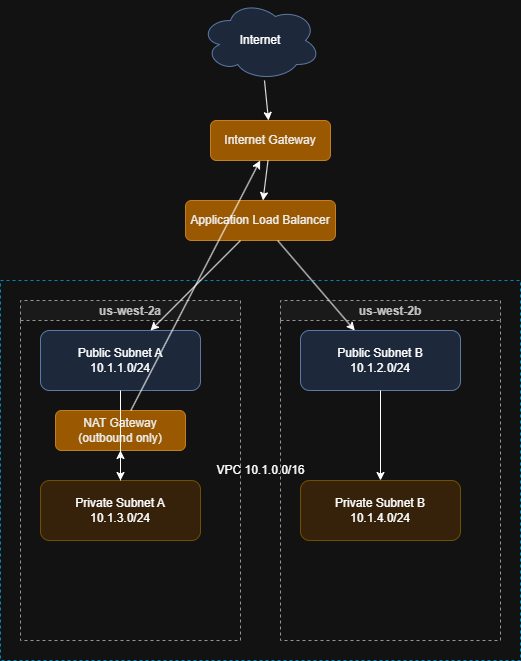

The diagram above was exported from draw.io. Its source (the exported page's mxGraphModel, read from the mxfile embedded in the PNG):
<mxGraphModel dx="825" dy="850" grid="1" gridSize="10" guides="1" tooltips="1" connect="1" arrows="1" fold="1" page="1" pageScale="1" pageWidth="850" pageHeight="1100" math="0" shadow="0">
  <root>
    <mxCell id="0" />
    <mxCell id="1" parent="0" />
    <mxCell id="2" parent="1" style="shape=cloud;whiteSpace=wrap;html=1;fillColor=#dae8fc;strokeColor=#6c8ebf;" value="Internet" vertex="1">
      <mxGeometry height="80" width="120" x="300" y="20" as="geometry" />
    </mxCell>
    <mxCell id="3" parent="1" style="rounded=1;whiteSpace=wrap;html=1;fillColor=#f0a30a;fontColor=#000000;strokeColor=#BD7000;" value="Internet Gateway" vertex="1">
      <mxGeometry height="40" width="120" x="310" y="140" as="geometry" />
    </mxCell>
    <mxCell id="4" parent="1" style="rounded=1;whiteSpace=wrap;html=1;fillColor=#f0a30a;fontColor=#000000;strokeColor=#BD7000;" value="Application Load Balancer" vertex="1">
      <mxGeometry height="40" width="150" x="285" y="220" as="geometry" />
    </mxCell>
    <mxCell id="5" parent="1" style="points=[[0,0],[0.25,0],[0.5,0],[0.75,0],[1,0],[1,0.25],[1,0.5],[1,0.75],[1,1],[0.75,1],[0.5,1],[0.25,1],[0,1],[0,0.75],[0,0.5],[0,0.25]];shape=mxgraph.cisco.sites.generic_building;html=1;dashed=1;fillColor=none;strokeColor=#00BEF2;" value="VPC 10.1.0.0/16" vertex="1">
      <mxGeometry height="380" width="520" x="100" y="300" as="geometry" />
    </mxCell>
    <mxCell id="6" parent="1" style="swimlane;startSize=20;fillColor=#f5f5f5;strokeColor=#666666;fontColor=#333333;dashed=1;" value="us-west-2a" vertex="1">
      <mxGeometry height="340" width="220" x="120" y="320" as="geometry" />
    </mxCell>
    <mxCell id="7" parent="1" style="rounded=1;whiteSpace=wrap;html=1;fillColor=#dae8fc;strokeColor=#6c8ebf;" value="Public Subnet A&#10;10.1.1.0/24" vertex="1">
      <mxGeometry height="60" width="160" x="140" y="350" as="geometry" />
    </mxCell>
    <mxCell id="8" parent="1" style="rounded=1;whiteSpace=wrap;html=1;fillColor=#f0a30a;fontColor=#000000;strokeColor=#BD7000;" value="NAT Gateway&#10;(outbound only)" vertex="1">
      <mxGeometry height="40" width="130" x="155" y="430" as="geometry" />
    </mxCell>
    <mxCell id="9" parent="1" style="rounded=1;whiteSpace=wrap;html=1;fillColor=#ffe6cc;strokeColor=#d6b656;" value="Private Subnet A&#10;10.1.3.0/24" vertex="1">
      <mxGeometry height="60" width="160" x="140" y="500" as="geometry" />
    </mxCell>
    <mxCell id="10" parent="1" style="swimlane;startSize=20;fillColor=#f5f5f5;strokeColor=#666666;fontColor=#333333;dashed=1;" value="us-west-2b" vertex="1">
      <mxGeometry height="340" width="220" x="380" y="320" as="geometry">
        <mxRectangle height="30" width="100" x="380" y="320" as="alternateBounds" />
      </mxGeometry>
    </mxCell>
    <mxCell id="11" parent="1" style="rounded=1;whiteSpace=wrap;html=1;fillColor=#dae8fc;strokeColor=#6c8ebf;" value="Public Subnet B&#10;10.1.2.0/24" vertex="1">
      <mxGeometry height="60" width="160" x="400" y="350" as="geometry" />
    </mxCell>
    <mxCell id="12" parent="1" style="rounded=1;whiteSpace=wrap;html=1;fillColor=#ffe6cc;strokeColor=#d6b656;" value="Private Subnet B&#10;10.1.4.0/24" vertex="1">
      <mxGeometry height="60" width="160" x="400" y="500" as="geometry" />
    </mxCell>
    <mxCell id="13" edge="1" parent="1" source="2" target="3">
      <mxGeometry relative="1" as="geometry" />
    </mxCell>
    <mxCell id="14" edge="1" parent="1" source="3" target="4">
      <mxGeometry relative="1" as="geometry" />
    </mxCell>
    <mxCell id="15" edge="1" parent="1" source="4" target="7">
      <mxGeometry relative="1" as="geometry" />
    </mxCell>
    <mxCell id="16" edge="1" parent="1" source="4" target="11">
      <mxGeometry relative="1" as="geometry" />
    </mxCell>
    <mxCell id="17" edge="1" parent="1" source="7" target="9">
      <mxGeometry relative="1" as="geometry" />
    </mxCell>
    <mxCell id="18" edge="1" parent="1" source="11" target="12">
      <mxGeometry relative="1" as="geometry" />
    </mxCell>
    <mxCell id="19" edge="1" parent="1" source="9" target="8">
      <mxGeometry relative="1" as="geometry" />
    </mxCell>
    <mxCell id="20" edge="1" parent="1" source="8" target="3">
      <mxGeometry relative="1" as="geometry" />
    </mxCell>
  </root>
</mxGraphModel>